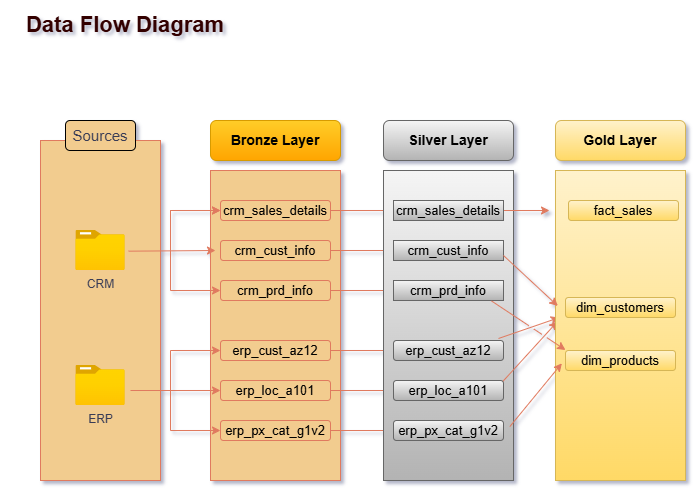

The diagram above was exported from draw.io. Its source (the exported page's mxGraphModel, read from the mxfile embedded in the PNG):
<mxGraphModel dx="786" dy="516" grid="0" gridSize="10" guides="1" tooltips="1" connect="1" arrows="1" fold="1" page="1" pageScale="1" pageWidth="827" pageHeight="1169" background="#ffffff" math="0" shadow="1">
  <root>
    <mxCell id="0" />
    <mxCell id="1" parent="0" />
    <mxCell id="HKGoKWHAHp1z4qgLmXiB-1" value="&lt;font style=&quot;font-size: 22px; color: rgb(51, 0, 0);&quot;&gt;&lt;b style=&quot;&quot;&gt;Data Flow Diagram&lt;/b&gt;&lt;/font&gt;" style="rounded=0;whiteSpace=wrap;html=1;strokeColor=none;fillColor=none;labelBackgroundColor=none;fontColor=#393C56;" vertex="1" parent="1">
      <mxGeometry x="40" width="250" height="50" as="geometry" />
    </mxCell>
    <mxCell id="HKGoKWHAHp1z4qgLmXiB-3" value="" style="rounded=0;whiteSpace=wrap;html=1;labelBackgroundColor=none;fillColor=#F2CC8F;strokeColor=#E07A5F;fontColor=#393C56;" vertex="1" parent="1">
      <mxGeometry x="80" y="140" width="120" height="340" as="geometry" />
    </mxCell>
    <mxCell id="HKGoKWHAHp1z4qgLmXiB-4" value="&lt;font style=&quot;font-size: 15px;&quot;&gt;Sources&lt;/font&gt;" style="rounded=1;whiteSpace=wrap;html=1;strokeColor=default;labelBackgroundColor=none;fillColor=#F2CC8F;fontColor=#393C56;" vertex="1" parent="1">
      <mxGeometry x="105" y="120" width="70" height="30" as="geometry" />
    </mxCell>
    <mxCell id="HKGoKWHAHp1z4qgLmXiB-5" value="CRM" style="image;aspect=fixed;html=1;points=[];align=center;fontSize=12;image=img/lib/azure2/general/Folder_Blank.svg;labelBackgroundColor=none;fillColor=#F2CC8F;strokeColor=#E07A5F;fontColor=#393C56;" vertex="1" parent="1">
      <mxGeometry x="115.36000000000001" y="230" width="49.29" height="40" as="geometry" />
    </mxCell>
    <mxCell id="HKGoKWHAHp1z4qgLmXiB-6" value="ERP" style="image;aspect=fixed;html=1;points=[];align=center;fontSize=12;image=img/lib/azure2/general/Folder_Blank.svg;labelBackgroundColor=none;fillColor=#F2CC8F;strokeColor=#E07A5F;fontColor=#393C56;" vertex="1" parent="1">
      <mxGeometry x="115.36000000000001" y="365" width="49.29" height="40" as="geometry" />
    </mxCell>
    <mxCell id="HKGoKWHAHp1z4qgLmXiB-7" value="" style="rounded=0;whiteSpace=wrap;html=1;labelBackgroundColor=none;fillColor=#F2CC8F;strokeColor=#E07A5F;fontColor=#393C56;" vertex="1" parent="1">
      <mxGeometry x="250" y="170" width="130" height="310" as="geometry" />
    </mxCell>
    <mxCell id="HKGoKWHAHp1z4qgLmXiB-8" value="&lt;b&gt;&lt;font style=&quot;font-size: 14px;&quot;&gt;Bronze Layer&lt;/font&gt;&lt;/b&gt;" style="rounded=1;whiteSpace=wrap;html=1;fillColor=#ffcd28;strokeColor=#d79b00;labelBackgroundColor=none;gradientColor=#ffa500;" vertex="1" parent="1">
      <mxGeometry x="250" y="120" width="130" height="40" as="geometry" />
    </mxCell>
    <mxCell id="HKGoKWHAHp1z4qgLmXiB-36" value="" style="edgeStyle=orthogonalEdgeStyle;rounded=0;orthogonalLoop=1;jettySize=auto;html=1;strokeColor=#E07A5F;fontColor=#393C56;fillColor=#F2CC8F;" edge="1" parent="1" source="HKGoKWHAHp1z4qgLmXiB-9" target="HKGoKWHAHp1z4qgLmXiB-26">
      <mxGeometry relative="1" as="geometry" />
    </mxCell>
    <mxCell id="HKGoKWHAHp1z4qgLmXiB-9" value="&lt;font style=&quot;color: rgb(0, 0, 0); font-size: 13px;&quot;&gt;crm_sales_details&lt;/font&gt;" style="rounded=1;whiteSpace=wrap;html=1;fillColor=#F2CC8F;fontColor=#393C56;strokeColor=#E07A5F;labelBackgroundColor=none;" vertex="1" parent="1">
      <mxGeometry x="260" y="200" width="110" height="20" as="geometry" />
    </mxCell>
    <mxCell id="HKGoKWHAHp1z4qgLmXiB-37" value="" style="edgeStyle=orthogonalEdgeStyle;rounded=0;orthogonalLoop=1;jettySize=auto;html=1;strokeColor=#E07A5F;fontColor=#393C56;fillColor=#F2CC8F;" edge="1" parent="1" source="HKGoKWHAHp1z4qgLmXiB-10" target="HKGoKWHAHp1z4qgLmXiB-27">
      <mxGeometry relative="1" as="geometry" />
    </mxCell>
    <mxCell id="HKGoKWHAHp1z4qgLmXiB-10" value="&lt;font style=&quot;color: rgb(0, 0, 0); font-size: 13px;&quot;&gt;crm_cust_info&lt;/font&gt;" style="rounded=1;whiteSpace=wrap;html=1;fillColor=#F2CC8F;fontColor=#393C56;strokeColor=#E07A5F;labelBackgroundColor=none;" vertex="1" parent="1">
      <mxGeometry x="260" y="240" width="110" height="20" as="geometry" />
    </mxCell>
    <mxCell id="HKGoKWHAHp1z4qgLmXiB-38" value="" style="edgeStyle=orthogonalEdgeStyle;rounded=0;orthogonalLoop=1;jettySize=auto;html=1;strokeColor=#E07A5F;fontColor=#393C56;fillColor=#F2CC8F;" edge="1" parent="1" source="HKGoKWHAHp1z4qgLmXiB-11" target="HKGoKWHAHp1z4qgLmXiB-27">
      <mxGeometry relative="1" as="geometry" />
    </mxCell>
    <mxCell id="HKGoKWHAHp1z4qgLmXiB-11" value="&lt;font style=&quot;color: rgb(0, 0, 0); font-size: 13px;&quot;&gt;crm_prd_info&lt;/font&gt;" style="rounded=1;whiteSpace=wrap;html=1;fillColor=#F2CC8F;fontColor=#393C56;strokeColor=#E07A5F;labelBackgroundColor=none;" vertex="1" parent="1">
      <mxGeometry x="260" y="280" width="110" height="20" as="geometry" />
    </mxCell>
    <mxCell id="HKGoKWHAHp1z4qgLmXiB-39" value="" style="edgeStyle=orthogonalEdgeStyle;rounded=0;orthogonalLoop=1;jettySize=auto;html=1;strokeColor=#E07A5F;fontColor=#393C56;fillColor=#F2CC8F;" edge="1" parent="1" source="HKGoKWHAHp1z4qgLmXiB-12" target="HKGoKWHAHp1z4qgLmXiB-29">
      <mxGeometry relative="1" as="geometry" />
    </mxCell>
    <mxCell id="HKGoKWHAHp1z4qgLmXiB-12" value="&lt;font style=&quot;color: rgb(0, 0, 0); font-size: 13px;&quot;&gt;erp_cust_az12&lt;/font&gt;" style="rounded=1;whiteSpace=wrap;html=1;fillColor=#F2CC8F;fontColor=#393C56;strokeColor=#E07A5F;labelBackgroundColor=none;" vertex="1" parent="1">
      <mxGeometry x="260" y="340" width="110" height="20" as="geometry" />
    </mxCell>
    <mxCell id="HKGoKWHAHp1z4qgLmXiB-40" value="" style="edgeStyle=orthogonalEdgeStyle;rounded=0;orthogonalLoop=1;jettySize=auto;html=1;strokeColor=#E07A5F;fontColor=#393C56;fillColor=#F2CC8F;" edge="1" parent="1" source="HKGoKWHAHp1z4qgLmXiB-13" target="HKGoKWHAHp1z4qgLmXiB-30">
      <mxGeometry relative="1" as="geometry" />
    </mxCell>
    <mxCell id="HKGoKWHAHp1z4qgLmXiB-13" value="&lt;font style=&quot;color: rgb(0, 0, 0); font-size: 13px;&quot;&gt;erp_loc_a101&lt;/font&gt;" style="rounded=1;whiteSpace=wrap;html=1;fillColor=#F2CC8F;fontColor=#393C56;strokeColor=#E07A5F;labelBackgroundColor=none;" vertex="1" parent="1">
      <mxGeometry x="260" y="380" width="110" height="20" as="geometry" />
    </mxCell>
    <mxCell id="HKGoKWHAHp1z4qgLmXiB-41" value="" style="edgeStyle=orthogonalEdgeStyle;rounded=0;orthogonalLoop=1;jettySize=auto;html=1;strokeColor=#E07A5F;fontColor=#393C56;fillColor=#F2CC8F;" edge="1" parent="1" source="HKGoKWHAHp1z4qgLmXiB-14" target="HKGoKWHAHp1z4qgLmXiB-30">
      <mxGeometry relative="1" as="geometry" />
    </mxCell>
    <mxCell id="HKGoKWHAHp1z4qgLmXiB-14" value="&lt;font style=&quot;color: rgb(0, 0, 0); font-size: 13px;&quot;&gt;erp_px_cat_g1v2&lt;/font&gt;" style="rounded=1;whiteSpace=wrap;html=1;fillColor=#F2CC8F;fontColor=#393C56;strokeColor=#E07A5F;labelBackgroundColor=none;" vertex="1" parent="1">
      <mxGeometry x="260" y="420" width="110" height="20" as="geometry" />
    </mxCell>
    <mxCell id="HKGoKWHAHp1z4qgLmXiB-15" value="" style="endArrow=classic;html=1;rounded=0;exitX=1.068;exitY=0.517;exitDx=0;exitDy=0;exitPerimeter=0;labelBackgroundColor=none;strokeColor=#E07A5F;fontColor=default;" edge="1" parent="1" source="HKGoKWHAHp1z4qgLmXiB-5">
      <mxGeometry width="50" height="50" relative="1" as="geometry">
        <mxPoint x="175" y="250" as="sourcePoint" />
        <mxPoint x="255" y="249.5" as="targetPoint" />
        <Array as="points">
          <mxPoint x="255" y="250" />
        </Array>
      </mxGeometry>
    </mxCell>
    <mxCell id="HKGoKWHAHp1z4qgLmXiB-16" value="" style="endArrow=classic;html=1;rounded=0;entryX=0;entryY=0.5;entryDx=0;entryDy=0;labelBackgroundColor=none;strokeColor=#E07A5F;fontColor=default;" edge="1" parent="1" target="HKGoKWHAHp1z4qgLmXiB-11">
      <mxGeometry width="50" height="50" relative="1" as="geometry">
        <mxPoint x="210" y="250" as="sourcePoint" />
        <mxPoint x="260" y="300" as="targetPoint" />
        <Array as="points">
          <mxPoint x="210" y="290" />
        </Array>
      </mxGeometry>
    </mxCell>
    <mxCell id="HKGoKWHAHp1z4qgLmXiB-17" value="" style="endArrow=classic;html=1;rounded=0;labelBackgroundColor=none;strokeColor=#E07A5F;fontColor=default;" edge="1" parent="1">
      <mxGeometry width="50" height="50" relative="1" as="geometry">
        <mxPoint x="210" y="250" as="sourcePoint" />
        <mxPoint x="260" y="210" as="targetPoint" />
        <Array as="points">
          <mxPoint x="210" y="210" />
        </Array>
      </mxGeometry>
    </mxCell>
    <mxCell id="HKGoKWHAHp1z4qgLmXiB-18" value="" style="endArrow=classic;html=1;rounded=0;labelBackgroundColor=none;strokeColor=#E07A5F;fontColor=default;" edge="1" parent="1">
      <mxGeometry width="50" height="50" relative="1" as="geometry">
        <mxPoint x="170" y="390" as="sourcePoint" />
        <mxPoint x="260" y="389.5" as="targetPoint" />
        <Array as="points">
          <mxPoint x="260" y="390" />
        </Array>
      </mxGeometry>
    </mxCell>
    <mxCell id="HKGoKWHAHp1z4qgLmXiB-19" value="" style="endArrow=classic;html=1;rounded=0;entryX=0;entryY=0.5;entryDx=0;entryDy=0;labelBackgroundColor=none;strokeColor=#E07A5F;fontColor=default;" edge="1" parent="1">
      <mxGeometry width="50" height="50" relative="1" as="geometry">
        <mxPoint x="210" y="390" as="sourcePoint" />
        <mxPoint x="260" y="430" as="targetPoint" />
        <Array as="points">
          <mxPoint x="210" y="430" />
        </Array>
      </mxGeometry>
    </mxCell>
    <mxCell id="HKGoKWHAHp1z4qgLmXiB-20" value="" style="endArrow=classic;html=1;rounded=0;labelBackgroundColor=none;strokeColor=#E07A5F;fontColor=default;" edge="1" parent="1">
      <mxGeometry width="50" height="50" relative="1" as="geometry">
        <mxPoint x="210" y="250" as="sourcePoint" />
        <mxPoint x="260" y="210" as="targetPoint" />
        <Array as="points">
          <mxPoint x="210" y="210" />
        </Array>
      </mxGeometry>
    </mxCell>
    <mxCell id="HKGoKWHAHp1z4qgLmXiB-21" value="" style="endArrow=classic;html=1;rounded=0;labelBackgroundColor=none;strokeColor=#E07A5F;fontColor=default;" edge="1" parent="1">
      <mxGeometry width="50" height="50" relative="1" as="geometry">
        <mxPoint x="210" y="390" as="sourcePoint" />
        <mxPoint x="260" y="350" as="targetPoint" />
        <Array as="points">
          <mxPoint x="210" y="350" />
        </Array>
      </mxGeometry>
    </mxCell>
    <mxCell id="HKGoKWHAHp1z4qgLmXiB-23" value="" style="rounded=0;whiteSpace=wrap;html=1;labelBackgroundColor=none;fillColor=#f5f5f5;strokeColor=#666666;gradientColor=#b3b3b3;" vertex="1" parent="1">
      <mxGeometry x="423" y="170" width="130" height="310" as="geometry" />
    </mxCell>
    <mxCell id="HKGoKWHAHp1z4qgLmXiB-24" value="&lt;b&gt;&lt;font style=&quot;font-size: 14px;&quot;&gt;Silver Layer&lt;/font&gt;&lt;/b&gt;" style="rounded=1;whiteSpace=wrap;html=1;fillColor=#f5f5f5;strokeColor=#666666;labelBackgroundColor=none;gradientColor=#b3b3b3;" vertex="1" parent="1">
      <mxGeometry x="423" y="120" width="130" height="40" as="geometry" />
    </mxCell>
    <mxCell id="HKGoKWHAHp1z4qgLmXiB-50" value="" style="edgeStyle=orthogonalEdgeStyle;rounded=0;orthogonalLoop=1;jettySize=auto;html=1;strokeColor=#E07A5F;fontColor=#393C56;fillColor=#F2CC8F;" edge="1" parent="1" source="HKGoKWHAHp1z4qgLmXiB-25">
      <mxGeometry relative="1" as="geometry">
        <mxPoint x="589" y="210" as="targetPoint" />
      </mxGeometry>
    </mxCell>
    <mxCell id="HKGoKWHAHp1z4qgLmXiB-25" value="&lt;font style=&quot;color: rgb(0, 0, 0); font-size: 13px;&quot;&gt;crm_sales_details&lt;/font&gt;" style="rounded=1;whiteSpace=wrap;html=1;fillColor=#f5f5f5;strokeColor=#666666;labelBackgroundColor=none;gradientColor=#b3b3b3;arcSize=0;" vertex="1" parent="1">
      <mxGeometry x="433" y="200" width="110" height="20" as="geometry" />
    </mxCell>
    <mxCell id="HKGoKWHAHp1z4qgLmXiB-26" value="&lt;font style=&quot;color: rgb(0, 0, 0); font-size: 13px;&quot;&gt;crm_cust_info&lt;/font&gt;" style="rounded=1;whiteSpace=wrap;html=1;fillColor=#f5f5f5;strokeColor=#666666;labelBackgroundColor=none;gradientColor=#b3b3b3;arcSize=0;" vertex="1" parent="1">
      <mxGeometry x="433" y="240" width="110" height="20" as="geometry" />
    </mxCell>
    <mxCell id="HKGoKWHAHp1z4qgLmXiB-27" value="&lt;font style=&quot;color: rgb(0, 0, 0); font-size: 13px;&quot;&gt;crm_prd_info&lt;/font&gt;" style="rounded=1;whiteSpace=wrap;html=1;fillColor=#f5f5f5;strokeColor=#666666;labelBackgroundColor=none;gradientColor=#b3b3b3;arcSize=0;" vertex="1" parent="1">
      <mxGeometry x="433" y="280" width="110" height="20" as="geometry" />
    </mxCell>
    <mxCell id="HKGoKWHAHp1z4qgLmXiB-54" value="" style="rounded=0;orthogonalLoop=1;jettySize=auto;html=1;strokeColor=#E07A5F;fontColor=#393C56;fillColor=#F2CC8F;jumpStyle=gap;" edge="1" parent="1">
      <mxGeometry relative="1" as="geometry">
        <mxPoint x="538" y="338" as="sourcePoint" />
        <mxPoint x="598.74" y="317.36" as="targetPoint" />
        <Array as="points">
          <mxPoint x="581.8" y="323" />
          <mxPoint x="598.8" y="317" />
        </Array>
      </mxGeometry>
    </mxCell>
    <mxCell id="HKGoKWHAHp1z4qgLmXiB-28" value="&lt;font style=&quot;color: rgb(0, 0, 0); font-size: 13px;&quot;&gt;erp_cust_az12&lt;/font&gt;" style="rounded=1;whiteSpace=wrap;html=1;fillColor=#f5f5f5;strokeColor=#666666;labelBackgroundColor=none;gradientColor=#b3b3b3;" vertex="1" parent="1">
      <mxGeometry x="433" y="340" width="110" height="20" as="geometry" />
    </mxCell>
    <mxCell id="HKGoKWHAHp1z4qgLmXiB-55" style="rounded=0;orthogonalLoop=1;jettySize=auto;html=1;entryX=0;entryY=0.75;entryDx=0;entryDy=0;strokeColor=#E07A5F;fontColor=#393C56;fillColor=#F2CC8F;exitX=1;exitY=0;exitDx=0;exitDy=0;jumpStyle=gap;" edge="1" parent="1">
      <mxGeometry relative="1" as="geometry">
        <mxPoint x="535" y="389" as="sourcePoint" />
        <mxPoint x="597" y="321" as="targetPoint" />
      </mxGeometry>
    </mxCell>
    <mxCell id="HKGoKWHAHp1z4qgLmXiB-29" value="&lt;font style=&quot;color: rgb(0, 0, 0); font-size: 13px;&quot;&gt;erp_loc_a101&lt;/font&gt;" style="rounded=1;whiteSpace=wrap;html=1;fillColor=#f5f5f5;strokeColor=#666666;labelBackgroundColor=none;gradientColor=#b3b3b3;" vertex="1" parent="1">
      <mxGeometry x="433" y="380" width="110" height="20" as="geometry" />
    </mxCell>
    <mxCell id="HKGoKWHAHp1z4qgLmXiB-30" value="&lt;font style=&quot;color: rgb(0, 0, 0); font-size: 13px;&quot;&gt;erp_px_cat_g1v2&lt;/font&gt;" style="rounded=1;whiteSpace=wrap;html=1;fillColor=#f5f5f5;strokeColor=#666666;labelBackgroundColor=none;gradientColor=#b3b3b3;" vertex="1" parent="1">
      <mxGeometry x="433" y="420" width="110" height="20" as="geometry" />
    </mxCell>
    <mxCell id="HKGoKWHAHp1z4qgLmXiB-42" value="" style="rounded=0;whiteSpace=wrap;html=1;labelBackgroundColor=none;fillColor=#fff2cc;strokeColor=light-dark(#d6b656, #bf9f40);gradientColor=light-dark(#ffd966, #f0c33d);" vertex="1" parent="1">
      <mxGeometry x="595" y="170" width="130" height="310" as="geometry" />
    </mxCell>
    <mxCell id="HKGoKWHAHp1z4qgLmXiB-43" value="&lt;b&gt;&lt;font style=&quot;font-size: 14px;&quot;&gt;Gold Layer&lt;/font&gt;&lt;/b&gt;" style="rounded=1;whiteSpace=wrap;html=1;fillColor=#fff2cc;strokeColor=light-dark(#d6b656, #bf9f40);labelBackgroundColor=none;gradientColor=light-dark(#ffd966, #f0c33d);" vertex="1" parent="1">
      <mxGeometry x="595" y="120" width="130" height="40" as="geometry" />
    </mxCell>
    <mxCell id="HKGoKWHAHp1z4qgLmXiB-44" value="&lt;font style=&quot;color: rgb(0, 0, 0); font-size: 13px;&quot;&gt;fact_sales&lt;/font&gt;" style="rounded=1;whiteSpace=wrap;html=1;fillColor=#fff2cc;strokeColor=light-dark(#d6b656, #bf9f40);labelBackgroundColor=none;gradientColor=light-dark(#ffd966, #f0c33d);" vertex="1" parent="1">
      <mxGeometry x="608" y="200" width="110" height="20" as="geometry" />
    </mxCell>
    <mxCell id="HKGoKWHAHp1z4qgLmXiB-45" value="&lt;font style=&quot;color: rgb(0, 0, 0); font-size: 13px;&quot;&gt;dim_customers&lt;/font&gt;" style="rounded=1;whiteSpace=wrap;html=1;fillColor=#fff2cc;strokeColor=light-dark(#d6b656, #bf9f40);labelBackgroundColor=none;gradientColor=light-dark(#ffd966, #f0c33d);" vertex="1" parent="1">
      <mxGeometry x="605" y="297" width="110" height="20" as="geometry" />
    </mxCell>
    <mxCell id="HKGoKWHAHp1z4qgLmXiB-46" value="&lt;font style=&quot;color: rgb(0, 0, 0); font-size: 13px;&quot;&gt;dim_products&lt;/font&gt;" style="rounded=1;whiteSpace=wrap;html=1;fillColor=#fff2cc;strokeColor=light-dark(#d6b656, #bf9f40);labelBackgroundColor=none;gradientColor=light-dark(#ffd966, #f0c33d);" vertex="1" parent="1">
      <mxGeometry x="605" y="350" width="110" height="20" as="geometry" />
    </mxCell>
    <mxCell id="HKGoKWHAHp1z4qgLmXiB-52" style="rounded=0;orthogonalLoop=1;jettySize=auto;html=1;exitX=1;exitY=0.75;exitDx=0;exitDy=0;entryX=0.018;entryY=0.437;entryDx=0;entryDy=0;entryPerimeter=0;strokeColor=#E07A5F;fontColor=#393C56;fillColor=#F2CC8F;" edge="1" parent="1" source="HKGoKWHAHp1z4qgLmXiB-26" target="HKGoKWHAHp1z4qgLmXiB-42">
      <mxGeometry relative="1" as="geometry" />
    </mxCell>
    <mxCell id="HKGoKWHAHp1z4qgLmXiB-53" style="rounded=0;orthogonalLoop=1;jettySize=auto;html=1;strokeColor=#E07A5F;fontColor=#393C56;fillColor=#F2CC8F;jumpStyle=gap;" edge="1" parent="1">
      <mxGeometry relative="1" as="geometry">
        <mxPoint x="531.0847457627119" y="300.5" as="sourcePoint" />
        <mxPoint x="605" y="349.5" as="targetPoint" />
      </mxGeometry>
    </mxCell>
    <mxCell id="HKGoKWHAHp1z4qgLmXiB-56" style="rounded=0;orthogonalLoop=1;jettySize=auto;html=1;entryX=0.049;entryY=0.622;entryDx=0;entryDy=0;entryPerimeter=0;strokeColor=#E07A5F;fontColor=#393C56;fillColor=#F2CC8F;exitX=0.972;exitY=0.826;exitDx=0;exitDy=0;exitPerimeter=0;jumpStyle=gap;" edge="1" parent="1" source="HKGoKWHAHp1z4qgLmXiB-23" target="HKGoKWHAHp1z4qgLmXiB-42">
      <mxGeometry relative="1" as="geometry" />
    </mxCell>
  </root>
</mxGraphModel>